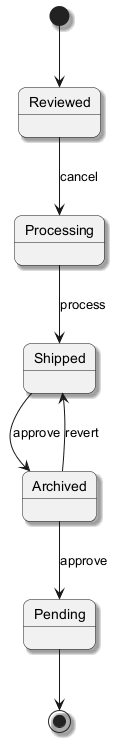

The diagram above was rendered by PlantUML. Its source (embedded in the PNG):
@startuml
skinparam backgroundColor #FFFFFF
skinparam roundCorner 15
skinparam shadowing true
[*] --> Reviewed
Reviewed --> Processing : cancel
Processing --> Shipped : process
Shipped --> Archived : approve
Archived --> Pending : approve
Archived --> Shipped : revert
Pending --> [*]
@enduml